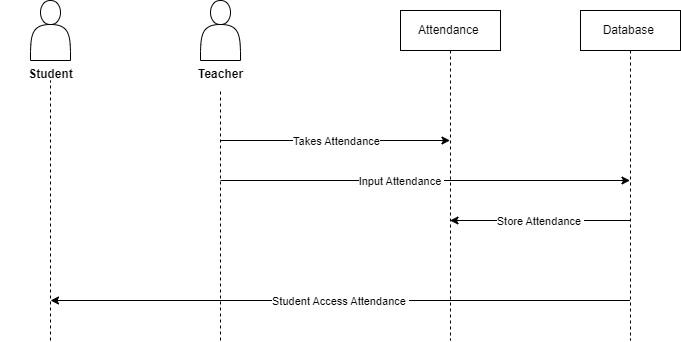

The diagram above was exported from draw.io. Its source (the exported page's mxGraphModel, read from the mxfile embedded in the PNG):
<mxGraphModel dx="880" dy="427" grid="1" gridSize="10" guides="1" tooltips="1" connect="1" arrows="1" fold="1" page="1" pageScale="1" pageWidth="850" pageHeight="1100" math="0" shadow="0">
  <root>
    <mxCell id="0" />
    <mxCell id="1" parent="0" />
    <mxCell id="aM9ryv3xv72pqoxQDRHE-5" value="Attendance&amp;nbsp;" style="shape=umlLifeline;perimeter=lifelinePerimeter;whiteSpace=wrap;html=1;container=0;dropTarget=0;collapsible=0;recursiveResize=0;outlineConnect=0;portConstraint=eastwest;newEdgeStyle={&quot;edgeStyle&quot;:&quot;elbowEdgeStyle&quot;,&quot;elbow&quot;:&quot;vertical&quot;,&quot;curved&quot;:0,&quot;rounded&quot;:0};" parent="1" vertex="1">
      <mxGeometry x="410" y="30" width="100" height="330" as="geometry" />
    </mxCell>
    <mxCell id="vz2gOWRPXKi3RDtmrLVf-1" value="" style="shape=actor;whiteSpace=wrap;html=1;" vertex="1" parent="1">
      <mxGeometry x="40" y="20" width="40" height="60" as="geometry" />
    </mxCell>
    <mxCell id="vz2gOWRPXKi3RDtmrLVf-2" value="" style="endArrow=none;dashed=1;html=1;rounded=0;" edge="1" parent="1">
      <mxGeometry width="50" height="50" relative="1" as="geometry">
        <mxPoint x="60" y="360" as="sourcePoint" />
        <mxPoint x="60" y="100" as="targetPoint" />
      </mxGeometry>
    </mxCell>
    <mxCell id="vz2gOWRPXKi3RDtmrLVf-13" value="Database&amp;nbsp;" style="shape=umlLifeline;perimeter=lifelinePerimeter;whiteSpace=wrap;html=1;container=0;dropTarget=0;collapsible=0;recursiveResize=0;outlineConnect=0;portConstraint=eastwest;newEdgeStyle={&quot;edgeStyle&quot;:&quot;elbowEdgeStyle&quot;,&quot;elbow&quot;:&quot;vertical&quot;,&quot;curved&quot;:0,&quot;rounded&quot;:0};" vertex="1" parent="1">
      <mxGeometry x="590" y="30" width="100" height="330" as="geometry" />
    </mxCell>
    <mxCell id="vz2gOWRPXKi3RDtmrLVf-21" value="" style="shape=actor;whiteSpace=wrap;html=1;" vertex="1" parent="1">
      <mxGeometry x="210" y="20" width="40" height="60" as="geometry" />
    </mxCell>
    <mxCell id="vz2gOWRPXKi3RDtmrLVf-22" value="" style="endArrow=none;dashed=1;html=1;rounded=0;" edge="1" parent="1" target="vz2gOWRPXKi3RDtmrLVf-23">
      <mxGeometry width="50" height="50" relative="1" as="geometry">
        <mxPoint x="230" y="360" as="sourcePoint" />
        <mxPoint x="229.5" y="100" as="targetPoint" />
      </mxGeometry>
    </mxCell>
    <mxCell id="vz2gOWRPXKi3RDtmrLVf-23" value="&lt;font style=&quot;font-size: 12px;&quot;&gt;Teacher&lt;/font&gt;" style="text;strokeColor=none;fillColor=none;html=1;fontSize=24;fontStyle=1;verticalAlign=middle;align=center;" vertex="1" parent="1">
      <mxGeometry x="180" y="70" width="100" height="40" as="geometry" />
    </mxCell>
    <mxCell id="vz2gOWRPXKi3RDtmrLVf-24" value="&lt;font style=&quot;font-size: 12px;&quot;&gt;Student&lt;/font&gt;" style="text;strokeColor=none;fillColor=none;html=1;fontSize=24;fontStyle=1;verticalAlign=middle;align=center;" vertex="1" parent="1">
      <mxGeometry x="10" y="70" width="100" height="40" as="geometry" />
    </mxCell>
    <mxCell id="vz2gOWRPXKi3RDtmrLVf-51" value="" style="endArrow=classic;html=1;rounded=0;" edge="1" parent="1" target="aM9ryv3xv72pqoxQDRHE-5">
      <mxGeometry relative="1" as="geometry">
        <mxPoint x="230" y="160" as="sourcePoint" />
        <mxPoint x="480" y="220" as="targetPoint" />
      </mxGeometry>
    </mxCell>
    <mxCell id="vz2gOWRPXKi3RDtmrLVf-52" value="Takes Attendance" style="edgeLabel;resizable=0;html=1;align=center;verticalAlign=middle;" connectable="0" vertex="1" parent="vz2gOWRPXKi3RDtmrLVf-51">
      <mxGeometry relative="1" as="geometry" />
    </mxCell>
    <mxCell id="vz2gOWRPXKi3RDtmrLVf-53" value="" style="endArrow=classic;html=1;rounded=0;" edge="1" parent="1" target="vz2gOWRPXKi3RDtmrLVf-13">
      <mxGeometry relative="1" as="geometry">
        <mxPoint x="230" y="200" as="sourcePoint" />
        <mxPoint x="480" y="220" as="targetPoint" />
      </mxGeometry>
    </mxCell>
    <mxCell id="vz2gOWRPXKi3RDtmrLVf-54" value="Input Attendance&amp;nbsp;" style="edgeLabel;resizable=0;html=1;align=center;verticalAlign=middle;" connectable="0" vertex="1" parent="vz2gOWRPXKi3RDtmrLVf-53">
      <mxGeometry relative="1" as="geometry">
        <mxPoint x="-25" as="offset" />
      </mxGeometry>
    </mxCell>
    <mxCell id="vz2gOWRPXKi3RDtmrLVf-55" value="" style="endArrow=classic;html=1;rounded=0;" edge="1" parent="1" source="vz2gOWRPXKi3RDtmrLVf-13" target="aM9ryv3xv72pqoxQDRHE-5">
      <mxGeometry relative="1" as="geometry">
        <mxPoint x="380" y="220" as="sourcePoint" />
        <mxPoint x="480" y="220" as="targetPoint" />
        <Array as="points">
          <mxPoint x="580" y="240" />
        </Array>
      </mxGeometry>
    </mxCell>
    <mxCell id="vz2gOWRPXKi3RDtmrLVf-56" value="Store Attendance&amp;nbsp;" style="edgeLabel;resizable=0;html=1;align=center;verticalAlign=middle;" connectable="0" vertex="1" parent="vz2gOWRPXKi3RDtmrLVf-55">
      <mxGeometry relative="1" as="geometry" />
    </mxCell>
    <mxCell id="vz2gOWRPXKi3RDtmrLVf-57" value="" style="endArrow=classic;html=1;rounded=0;" edge="1" parent="1" source="vz2gOWRPXKi3RDtmrLVf-13">
      <mxGeometry relative="1" as="geometry">
        <mxPoint x="380" y="220" as="sourcePoint" />
        <mxPoint x="60" y="320" as="targetPoint" />
      </mxGeometry>
    </mxCell>
    <mxCell id="vz2gOWRPXKi3RDtmrLVf-58" value="Student Access Attendance&amp;nbsp;" style="edgeLabel;resizable=0;html=1;align=center;verticalAlign=middle;" connectable="0" vertex="1" parent="vz2gOWRPXKi3RDtmrLVf-57">
      <mxGeometry relative="1" as="geometry" />
    </mxCell>
  </root>
</mxGraphModel>